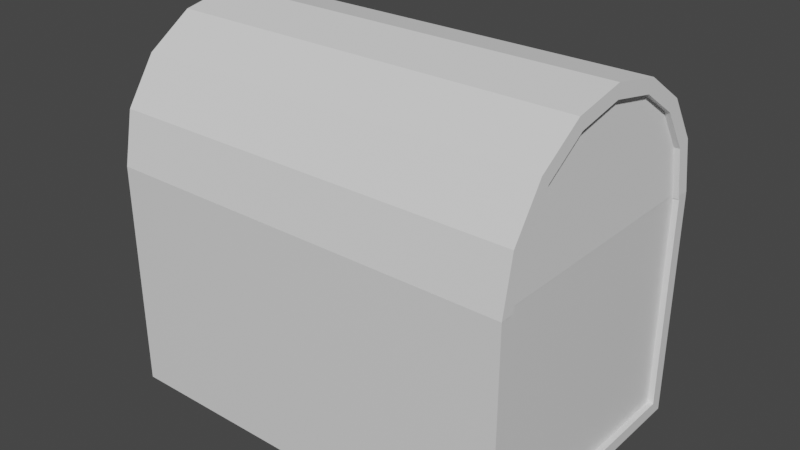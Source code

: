 # Source: treasureChest.blend  (saved by Blender 2.80.75; exported with 4.5.12 LTS)
import bpy
from mathutils import Matrix  # noqa: F401  (used for matrix-valued properties, if any)

bpy.ops.wm.read_factory_settings(use_empty=True)
scene = bpy.context.scene
scene.name = 'Scene'

# ---- collections
col_collection = bpy.data.collections.new('Collection'); scene.collection.children.link(col_collection)

# ---- materials (node trees are filled in below, after node groups)
mat_material = bpy.data.materials.new('Material')
mat_material.alpha_threshold = 0.0
mat_material.use_transparent_shadow = False
mat_material.line_color = (0.0, 0.0, 0.0, 1.0)

# ---- material node trees
mat_material.use_nodes = True; mat_material.node_tree.nodes.clear()
_N = mat_material.node_tree.nodes; _L = mat_material.node_tree.links
n0 = _N.new('ShaderNodeOutputMaterial'); n0.name = 'Material Output'; n0.location = (300, 300)
n1 = _N.new('ShaderNodeBsdfPrincipled'); n1.name = 'Principled BSDF'; n1.location = (10, 300)
n1.distribution = 'GGX'
n1.subsurface_method = 'BURLEY'
n1.inputs[2].default_value = 0.4
n1.inputs[3].default_value = 1.45
n1.inputs[27].default_value = (0.0, 0.0, 0.0, 1.0)
n1.inputs[28].default_value = 1.0
_L.new(n1.outputs[0], n0.inputs[0])
n0.is_active_output = True

# ---- world
world_world = bpy.data.worlds.new('World'); scene.world = world_world
world_world.use_nodes = True; world_world.node_tree.nodes.clear()
_N = world_world.node_tree.nodes; _L = world_world.node_tree.links
n0 = _N.new('ShaderNodeOutputWorld'); n0.name = 'World Output'; n0.location = (300, 300)
n1 = _N.new('ShaderNodeBackground'); n1.name = 'Background'; n1.location = (10, 300)
n1.inputs[0].default_value = (0.05088, 0.05088, 0.05088, 1.0)
_L.new(n1.outputs[0], n0.inputs[0])
n0.is_active_output = True
world_world.color = (0.05088, 0.05088, 0.05088)
world_world.use_sun_shadow = False
world_world.sun_shadow_jitter_overblur = 0.0

# ---- meshes
me_cube = bpy.data.meshes.new('Cube')
me_cube.from_pydata([(1.8, 1.2, 0.5), (-1.8, 1.2, 0.0), (1.75, 1.092, 1.054), (1.8, 1.2, 1.0), (1.75, -1.092, 0.1078), (-1.8, -1.2, 0.5), (-1.8, 1.2, 2.0), (1.8, 1.2, 1.0), (-1.8, -1.2, 1.0), (1.8, -1.2, 2.0), (1.75, 1.092, 0.1078), (1.8, 1.2, 0.0), (1.75, 1.092, 2.0), (1.75, 1.092, 1.527), (1.8, 1.2, 2.0), (1.8, 1.2, 1.5), (1.8, -0.5461, 0.0), (-1.75, 1.092, 0.5809), (-1.8, -0.5461, 0.0), (-1.75, -1.092, 0.5809), (-1.8, -1.092, 0.0), (-1.8, 1.092, 0.0), (-1.75, -1.092, 0.1078), (-1.75, 1.092, 0.1078), (1.8, 1.092, 0.0), (1.8, -1.092, 0.0), (-1.8, 0.0, 0.0), (-1.8, -0.5461, 0.0), (1.8, -0.5461, 0.0), (1.8, 0.0, 0.0), (-1.8, 0.5461, 0.0), (-1.8, 0.0, 0.0), (1.8, 0.0, 0.0), (1.8, 0.5461, 0.0), (-1.8, 0.5461, 0.0), (1.8, 0.5461, 0.0), (-1.75, -1.092, 0.5809), (-1.75, -1.092, 1.054), (-1.75, 1.092, 1.054), (-1.75, 1.092, 0.5809), (-1.75, -1.092, 1.054), (-1.75, -1.092, 1.527), (-1.75, 1.092, 1.527), (-1.75, 1.092, 1.054), (-1.75, 1.092, 2.0), (-1.75, -1.092, 2.0), (-1.75, -1.092, 1.527), (-1.75, 1.092, 1.527), (1.8, -1.2, 0.0), (-1.8, -1.2, 0.0), (-1.8, -1.2, 0.5), (1.8, -1.2, 0.5), (-1.8, -1.2, 1.0), (1.8, -1.2, 1.0), (1.8, -1.2, 0.5), (-1.8, -1.2, 1.5), (1.8, -1.2, 1.5), (1.8, -1.2, 1.0), (-1.8, -1.2, 2.0), (-1.8, -1.2, 1.5), (1.8, -1.2, 1.5), (1.75, 1.092, 0.5809), (1.75, -1.092, 0.5809), (1.75, 1.092, 0.5809), (1.75, -1.092, 1.054), (1.75, -1.092, 0.5809), (1.75, 1.092, 1.054), (1.75, -1.092, 1.527), (1.75, -1.092, 1.054), (1.75, -1.092, 2.0), (1.75, 1.092, 1.527), (1.75, -1.092, 1.527), (1.8, 1.2, 0.5), (-1.8, 1.2, 0.5), (-1.8, 1.2, 1.0), (-1.8, 1.2, 0.5), (-1.8, 1.2, 1.5), (-1.8, 1.2, 1.0), (1.8, 1.2, 1.5), (-1.8, 1.2, 1.5), (-1.642, -1.092, 0.5809), (-1.642, -1.092, 1.054), (-1.8, 1.092, 0.5), (1.8, 1.092, 0.5), (-1.8, 1.092, 1.0), (1.642, -1.092, 0.1078), (1.642, 1.092, 0.1078), (1.642, -1.092, 1.054), (1.642, -1.092, 0.5809), (1.8, 1.092, 1.0), (1.642, -1.092, 0.5809), (-1.8, 1.092, 0.5), (-1.8, 1.092, 0.0), (1.8, -1.092, 1.0), (1.8, -1.092, 0.5), (-1.8, -1.092, 0.0), (1.8, -1.092, 0.0), (1.642, 1.092, 1.054), (1.642, 1.092, 0.5809), (-1.8, 1.092, 2.0), (-1.8, 1.092, 1.5), (-1.8, 1.092, 1.0), (1.8, 1.092, 1.0), (-1.8, -1.092, 0.5), (-1.8, -1.092, 1.0), (1.8, -1.092, 1.5), (1.8, -1.092, 1.0), (1.8, -1.092, 2.0), (-1.8, -1.092, 2.0), (1.8, 1.092, 0.5), (1.8, 1.092, 0.0), (1.642, 1.092, 2.0), (1.642, 1.092, 1.527), (1.642, -1.092, 1.527), (1.642, -1.092, 1.054), (1.8, 1.092, 2.0), (1.8, 1.092, 1.5), (-1.8, 1.092, 1.5), (1.8, 1.092, 1.5), (1.642, 1.092, 1.527), (1.642, 1.092, 1.054), (1.642, -1.092, 2.0), (-1.642, -1.092, 1.054), (-1.642, -1.092, 1.527), (-1.642, -1.092, 1.527), (-1.642, -1.092, 2.0), (1.8, -1.092, 0.5), (-1.8, -1.092, 1.0), (-1.8, -1.092, 1.5), (-1.8, -1.092, 1.5), (1.642, 1.092, 0.5809), (-1.642, -1.092, 0.5809), (-1.642, 1.092, 0.5809), (1.8, -0.5461, 0.1078), (-1.8, -0.5461, 0.1078), (-1.642, -1.092, 0.1078), (1.8, -1.092, 0.1078), (-1.8, -1.092, 0.1078), (-1.8, 1.092, 0.1078), (-1.8, 0.5461, 0.1078), (1.8, 0.0, 0.1078), (1.8, 0.5461, 0.1078), (-1.642, 1.092, 0.1078), (-1.8, 0.5461, 0.1078), (-1.8, 0.0, 0.1078), (1.8, 0.5461, 0.1078), (1.8, 1.092, 0.1078), (-1.8, 0.0, 0.1078), (-1.8, -0.5461, 0.1078), (1.8, -0.5461, 0.1078), (1.8, 0.0, 0.1078), (-1.642, 1.092, 1.054), (-1.642, 1.092, 0.5809), (-1.642, 1.092, 1.527), (-1.642, 1.092, 1.054), (-1.642, 1.092, 2.0), (-1.642, 1.092, 1.527), (-1.8, -1.092, 0.5), (1.8, -1.092, 1.5), (1.642, -1.092, 1.527)], [], [(10, 4, 62, 61), (48, 49, 50, 51), (1, 11, 72, 73), (75, 0, 3, 74), (77, 7, 15, 76), (79, 78, 14, 6), (63, 65, 64, 2), (66, 68, 67, 13), (70, 71, 69, 12), (36, 39, 38, 37), (40, 43, 42, 41), (46, 47, 44, 45), (54, 5, 52, 53), (57, 8, 55, 56), (60, 59, 58, 9), (22, 23, 17, 19), (18, 20, 25, 16), (21, 34, 35, 24), (30, 31, 32, 33), (26, 27, 28, 29), (86, 130, 90, 85), (96, 126, 157, 95), (92, 91, 109, 110), (82, 84, 89, 83), (101, 117, 118, 102), (100, 99, 115, 116), (98, 97, 87, 88), (120, 119, 113, 114), (112, 111, 121, 159), (80, 81, 151, 152), (122, 123, 153, 154), (124, 125, 155, 156), (94, 93, 104, 103), (106, 105, 128, 127), (158, 107, 108, 129), (135, 131, 132, 142), (134, 133, 136, 137), (138, 146, 145, 139), (143, 141, 140, 144), (147, 150, 149, 148), (59, 60, 158, 129), (20, 18, 134, 137), (72, 11, 110, 109), (61, 62, 90, 130), (21, 24, 146, 138), (70, 12, 111, 112), (65, 63, 98, 88), (23, 22, 135, 142), (67, 68, 114, 113), (2, 64, 87, 97), (27, 26, 147, 148), (14, 78, 116, 115), (68, 66, 120, 114), (29, 28, 149, 150), (77, 76, 117, 101), (13, 67, 113, 119), (26, 29, 150, 147), (15, 7, 102, 118), (69, 71, 159, 121), (28, 27, 148, 149), (6, 14, 115, 99), (71, 70, 112, 159), (30, 33, 141, 143), (66, 13, 119, 120), (73, 72, 109, 91), (32, 31, 144, 140), (12, 69, 121, 111), (74, 3, 89, 84), (35, 34, 139, 145), (11, 1, 92, 110), (76, 15, 118, 117), (38, 39, 152, 151), (40, 41, 123, 122), (36, 37, 81, 80), (78, 79, 100, 116), (39, 36, 80, 152), (46, 45, 125, 124), (0, 75, 82, 83), (37, 38, 151, 81), (48, 51, 126, 96), (75, 74, 84, 82), (42, 43, 154, 153), (55, 8, 127, 128), (4, 10, 86, 85), (43, 40, 122, 154), (58, 59, 129, 108), (64, 65, 88, 87), (41, 42, 153, 123), (10, 61, 130, 86), (3, 0, 83, 89), (45, 44, 155, 125), (19, 17, 132, 131), (62, 4, 85, 90), (44, 47, 156, 155), (18, 16, 133, 134), (1, 73, 91, 92), (47, 46, 124, 156), (22, 19, 131, 135), (54, 53, 93, 94), (50, 49, 95, 157), (16, 25, 136, 133), (49, 48, 96, 95), (51, 50, 157, 126), (25, 20, 137, 136), (63, 2, 97, 98), (5, 54, 94, 103), (34, 21, 138, 139), (79, 6, 99, 100), (53, 52, 104, 93), (33, 32, 140, 141), (7, 77, 101, 102), (8, 57, 106, 127), (17, 23, 142, 132), (52, 5, 103, 104), (56, 55, 128, 105), (31, 30, 143, 144), (57, 56, 105, 106), (60, 9, 107, 158), (24, 35, 145, 146), (9, 58, 108, 107)])
_uv = me_cube.uv_layers.new(name='UVMap')
_uv.uv.foreach_set('vector', [0.125, 0.5, 0.125, 0.75, 0.1875, 0.75, 0.1875, 0.5, 0.375, 0.25, 0.375, 0.5, 0.4375, 0.5, 0.4375, 0.25, 0.625, 0.5, 0.625, 0.75, 0.6875, 0.75, 0.6875, 0.5, 0.6875, 0.5, 0.6875, 0.75, 0.75, 0.75, 0.75, 0.5, 0.75, 0.5, 0.75, 0.75, 0.8125, 0.75, 0.8125, 0.5, 0.8125, 0.5, 0.8125, 0.75, 0.875, 0.75, 0.875, 0.5, 0.1875, 0.5, 0.1875, 0.75, 0.25, 0.75, 0.25, 0.5, 0.25, 0.5, 0.25, 0.75, 0.3125, 0.75, 0.3125, 0.5, 0.3125, 0.5, 0.3125, 0.75, 0.375, 0.75, 0.375, 0.5, 0.4375, 0.5, 0.4375, 0.75, 0.5, 0.75, 0.5, 0.5, 0.5, 0.5, 0.5, 0.75, 0.5625, 0.75, 0.5625, 0.5, 0.5625, 0.5, 0.5625, 0.75, 0.625, 0.75, 0.625, 0.5, 0.4375, 0.25, 0.4375, 0.5, 0.5, 0.5, 0.5, 0.25, 0.5, 0.25, 0.5, 0.5, 0.5625, 0.5, 0.5625, 0.25, 0.5625, 0.25, 0.5625, 0.5, 0.625, 0.5, 0.625, 0.25, 0.375, 0.5, 0.375, 0.75, 0.4375, 0.75, 0.4375, 0.5, 0.375, 0.9375, 0.375, 1.0, 0.625, 1.0, 0.625, 0.9375, 0.375, 0.75, 0.375, 0.8125, 0.625, 0.8125, 0.625, 0.75, 0.375, 0.8125, 0.375, 0.875, 0.625, 0.875, 0.625, 0.8125, 0.375, 0.875, 0.375, 0.9375, 0.625, 0.9375, 0.625, 0.875, 0.125, 0.5, 0.1875, 0.5, 0.1875, 0.75, 0.125, 0.75, 0.375, 0.25, 0.4375, 0.25, 0.4375, 0.5, 0.375, 0.5, 0.625, 0.5, 0.6875, 0.5, 0.6875, 0.75, 0.625, 0.75, 0.6875, 0.5, 0.75, 0.5, 0.75, 0.75, 0.6875, 0.75, 0.75, 0.5, 0.8125, 0.5, 0.8125, 0.75, 0.75, 0.75, 0.8125, 0.5, 0.875, 0.5, 0.875, 0.75, 0.8125, 0.75, 0.1875, 0.5, 0.25, 0.5, 0.25, 0.75, 0.1875, 0.75, 0.25, 0.5, 0.3125, 0.5, 0.3125, 0.75, 0.25, 0.75, 0.3125, 0.5, 0.375, 0.5, 0.375, 0.75, 0.3125, 0.75, 0.4375, 0.5, 0.5, 0.5, 0.5, 0.75, 0.4375, 0.75, 0.5, 0.5, 0.5625, 0.5, 0.5625, 0.75, 0.5, 0.75, 0.5625, 0.5, 0.625, 0.5, 0.625, 0.75, 0.5625, 0.75, 0.4375, 0.25, 0.5, 0.25, 0.5, 0.5, 0.4375, 0.5, 0.5, 0.25, 0.5625, 0.25, 0.5625, 0.5, 0.5, 0.5, 0.5625, 0.25, 0.625, 0.25, 0.625, 0.5, 0.5625, 0.5, 0.375, 0.5, 0.4375, 0.5, 0.4375, 0.75, 0.375, 0.75, 0.375, 0.9375, 0.625, 0.9375, 0.625, 1.0, 0.375, 1.0, 0.375, 0.75, 0.625, 0.75, 0.625, 0.8125, 0.375, 0.8125, 0.375, 0.8125, 0.625, 0.8125, 0.625, 0.875, 0.375, 0.875, 0.375, 0.875, 0.625, 0.875, 0.625, 0.9375, 0.375, 0.9375, 0.5625, 0.5, 0.5625, 0.25, 0.5625, 0.25, 0.5625, 0.5, 0.375, 1.0, 0.375, 0.9375, 0.375, 0.9375, 0.375, 1.0, 0.6875, 0.75, 0.625, 0.75, 0.625, 0.75, 0.6875, 0.75, 0.1875, 0.5, 0.1875, 0.75, 0.1875, 0.75, 0.1875, 0.5, 0.375, 0.75, 0.625, 0.75, 0.625, 0.75, 0.375, 0.75, 0.3125, 0.5, 0.375, 0.5, 0.375, 0.5, 0.3125, 0.5, 0.1875, 0.75, 0.1875, 0.5, 0.1875, 0.5, 0.1875, 0.75, 0.375, 0.75, 0.375, 0.5, 0.375, 0.5, 0.375, 0.75, 0.3125, 0.75, 0.25, 0.75, 0.25, 0.75, 0.3125, 0.75, 0.25, 0.5, 0.25, 0.75, 0.25, 0.75, 0.25, 0.5, 0.375, 0.9375, 0.375, 0.875, 0.375, 0.875, 0.375, 0.9375, 0.875, 0.75, 0.8125, 0.75, 0.8125, 0.75, 0.875, 0.75, 0.25, 0.75, 0.25, 0.5, 0.25, 0.5, 0.25, 0.75, 0.625, 0.875, 0.625, 0.9375, 0.625, 0.9375, 0.625, 0.875, 0.75, 0.5, 0.8125, 0.5, 0.8125, 0.5, 0.75, 0.5, 0.3125, 0.5, 0.3125, 0.75, 0.3125, 0.75, 0.3125, 0.5, 0.375, 0.875, 0.625, 0.875, 0.625, 0.875, 0.375, 0.875, 0.8125, 0.75, 0.75, 0.75, 0.75, 0.75, 0.8125, 0.75, 0.375, 0.75, 0.3125, 0.75, 0.3125, 0.75, 0.375, 0.75, 0.625, 0.9375, 0.375, 0.9375, 0.375, 0.9375, 0.625, 0.9375, 0.875, 0.5, 0.875, 0.75, 0.875, 0.75, 0.875, 0.5, 0.3125, 0.75, 0.3125, 0.5, 0.3125, 0.5, 0.3125, 0.75, 0.375, 0.8125, 0.625, 0.8125, 0.625, 0.8125, 0.375, 0.8125, 0.25, 0.5, 0.3125, 0.5, 0.3125, 0.5, 0.25, 0.5, 0.6875, 0.5, 0.6875, 0.75, 0.6875, 0.75, 0.6875, 0.5, 0.625, 0.875, 0.375, 0.875, 0.375, 0.875, 0.625, 0.875, 0.375, 0.5, 0.375, 0.75, 0.375, 0.75, 0.375, 0.5, 0.75, 0.5, 0.75, 0.75, 0.75, 0.75, 0.75, 0.5, 0.625, 0.8125, 0.375, 0.8125, 0.375, 0.8125, 0.625, 0.8125, 0.625, 0.75, 0.625, 0.5, 0.625, 0.5, 0.625, 0.75, 0.8125, 0.5, 0.8125, 0.75, 0.8125, 0.75, 0.8125, 0.5, 0.5, 0.75, 0.4375, 0.75, 0.4375, 0.75, 0.5, 0.75, 0.5, 0.5, 0.5625, 0.5, 0.5625, 0.5, 0.5, 0.5, 0.4375, 0.5, 0.5, 0.5, 0.5, 0.5, 0.4375, 0.5, 0.8125, 0.75, 0.8125, 0.5, 0.8125, 0.5, 0.8125, 0.75, 0.4375, 0.75, 0.4375, 0.5, 0.4375, 0.5, 0.4375, 0.75, 0.5625, 0.5, 0.625, 0.5, 0.625, 0.5, 0.5625, 0.5, 0.6875, 0.75, 0.6875, 0.5, 0.6875, 0.5, 0.6875, 0.75, 0.5, 0.5, 0.5, 0.75, 0.5, 0.75, 0.5, 0.5, 0.375, 0.25, 0.4375, 0.25, 0.4375, 0.25, 0.375, 0.25, 0.6875, 0.5, 0.75, 0.5, 0.75, 0.5, 0.6875, 0.5, 0.5625, 0.75, 0.5, 0.75, 0.5, 0.75, 0.5625, 0.75, 0.5625, 0.5, 0.5, 0.5, 0.5, 0.5, 0.5625, 0.5, 0.125, 0.75, 0.125, 0.5, 0.125, 0.5, 0.125, 0.75, 0.5, 0.75, 0.5, 0.5, 0.5, 0.5, 0.5, 0.75, 0.625, 0.5, 0.5625, 0.5, 0.5625, 0.5, 0.625, 0.5, 0.25, 0.75, 0.1875, 0.75, 0.1875, 0.75, 0.25, 0.75, 0.5625, 0.5, 0.5625, 0.75, 0.5625, 0.75, 0.5625, 0.5, 0.125, 0.5, 0.1875, 0.5, 0.1875, 0.5, 0.125, 0.5, 0.75, 0.75, 0.6875, 0.75, 0.6875, 0.75, 0.75, 0.75, 0.625, 0.5, 0.625, 0.75, 0.625, 0.75, 0.625, 0.5, 0.4375, 0.5, 0.4375, 0.75, 0.4375, 0.75, 0.4375, 0.5, 0.1875, 0.75, 0.125, 0.75, 0.125, 0.75, 0.1875, 0.75, 0.625, 0.75, 0.5625, 0.75, 0.5625, 0.75, 0.625, 0.75, 0.375, 0.9375, 0.625, 0.9375, 0.625, 0.9375, 0.375, 0.9375, 0.625, 0.5, 0.6875, 0.5, 0.6875, 0.5, 0.625, 0.5, 0.5625, 0.75, 0.5625, 0.5, 0.5625, 0.5, 0.5625, 0.75, 0.375, 0.5, 0.4375, 0.5, 0.4375, 0.5, 0.375, 0.5, 0.4375, 0.25, 0.5, 0.25, 0.5, 0.25, 0.4375, 0.25, 0.4375, 0.5, 0.375, 0.5, 0.375, 0.5, 0.4375, 0.5, 0.625, 0.9375, 0.625, 1.0, 0.625, 1.0, 0.625, 0.9375, 0.375, 0.5, 0.375, 0.25, 0.375, 0.25, 0.375, 0.5, 0.4375, 0.25, 0.4375, 0.5, 0.4375, 0.5, 0.4375, 0.25, 0.625, 1.0, 0.375, 1.0, 0.375, 1.0, 0.625, 1.0, 0.1875, 0.5, 0.25, 0.5, 0.25, 0.5, 0.1875, 0.5, 0.4375, 0.5, 0.4375, 0.25, 0.4375, 0.25, 0.4375, 0.5, 0.375, 0.8125, 0.375, 0.75, 0.375, 0.75, 0.375, 0.8125, 0.8125, 0.5, 0.875, 0.5, 0.875, 0.5, 0.8125, 0.5, 0.5, 0.25, 0.5, 0.5, 0.5, 0.5, 0.5, 0.25, 0.625, 0.8125, 0.625, 0.875, 0.625, 0.875, 0.625, 0.8125, 0.75, 0.75, 0.75, 0.5, 0.75, 0.5, 0.75, 0.75, 0.5, 0.5, 0.5, 0.25, 0.5, 0.25, 0.5, 0.5, 0.4375, 0.75, 0.375, 0.75, 0.375, 0.75, 0.4375, 0.75, 0.5, 0.5, 0.4375, 0.5, 0.4375, 0.5, 0.5, 0.5, 0.5625, 0.25, 0.5625, 0.5, 0.5625, 0.5, 0.5625, 0.25, 0.375, 0.875, 0.375, 0.8125, 0.375, 0.8125, 0.375, 0.875, 0.5, 0.25, 0.5625, 0.25, 0.5625, 0.25, 0.5, 0.25, 0.5625, 0.25, 0.625, 0.25, 0.625, 0.25, 0.5625, 0.25, 0.625, 0.75, 0.625, 0.8125, 0.625, 0.8125, 0.625, 0.75, 0.625, 0.25, 0.625, 0.5, 0.625, 0.5, 0.625, 0.25])
me_cube.materials.append(mat_material)
me_cube.use_remesh_preserve_volume = False
me_cube.use_remesh_preserve_attributes = False
me_cube.use_mirror_vertex_groups = False
me_cube.update()
me_cylinder = bpy.data.meshes.new('Cylinder')
me_cylinder.from_pydata([(-0.4592, -1.109, 1.8), (-0.4592, -1.109, -1.8), (-0.8485, -0.8485, 1.8), (-0.8485, -0.8485, -1.8), (-1.109, -0.4592, 1.8), (-1.109, -0.4592, -1.8), (-1.2, 1.431e-08, 1.8), (-1.2, 1.431e-08, -1.8), (-1.109, 0.4592, 1.8), (-1.109, 0.4592, -1.8), (-0.8485, 0.8485, 1.8), (-0.8485, 0.8485, -1.8), (-0.9997, 0.4141, 1.75), (-1.082, 1.29e-08, 1.75), (-0.9997, -0.4141, 1.75), (-0.7652, -0.7652, 1.75), (-0.4141, -0.9997, 1.75), (-0.7652, -0.7652, 1.75), (-0.7652, 0.7652, 1.75), (-0.4141, 0.9997, 1.75), (-0.4141, -0.9997, 1.632), (-0.7652, -0.7652, 1.632), (-0.4141, 0.9997, -1.75), (-0.7652, 0.7652, -1.75), (-0.7652, -0.7652, -1.75), (-0.4141, -0.9997, -1.75), (-0.9997, 0.4141, -1.75), (-1.082, 1.29e-08, -1.75), (-0.9997, -0.4141, -1.75), (-0.7652, -0.7652, -1.75), (-0.7652, 0.7652, 1.75), (-0.4141, 0.9997, 1.75), (-0.4141, -0.9997, 1.75), (1.656e-07, -1.082, 1.75), (2.186e-09, 1.082, 1.75), (1.328e-08, 1.082, -1.75), (1.767e-07, -1.082, -1.75), (-0.4141, -0.9997, -1.75), (-0.4141, 0.9997, -1.75), (-0.7652, 0.7652, -1.75), (1.812e-07, -1.2, 1.8), (1.812e-07, -1.2, -1.8), (-0.4592, -1.109, 1.8), (-0.4592, -1.109, -1.8), (-0.8485, -0.8485, 1.8), (-0.8485, -0.8485, -1.8), (-1.109, -0.4592, 1.8), (-1.109, -0.4592, -1.8), (-1.2, 1.431e-08, 1.8), (-1.2, 1.431e-08, -1.8), (-1.109, 0.4592, 1.8), (-1.109, 0.4592, -1.8), (-0.7652, -0.7652, -1.632), (-0.7652, 0.7652, -1.632), (-0.9997, 0.4141, -1.632), (-0.7652, 0.7652, -1.632), (-0.7652, 0.7652, 1.632), (-0.7652, -0.7652, 1.632), (-0.9997, 0.4141, 1.632), (-1.082, 1.29e-08, 1.632), (-0.9997, -0.4141, 1.632), (-0.4141, 0.9997, 1.632), (-0.7652, 0.7652, 1.632), (-0.4141, -0.9997, -1.632), (-0.4141, 0.9997, -1.632), (-1.082, 1.29e-08, -1.632), (-0.9997, -0.4141, -1.632), (-0.7652, -0.7652, -1.632), (-0.4141, 0.9997, 1.632), (-0.4141, -0.9997, 1.632), (2.692e-09, 1.082, 1.632), (1.661e-07, -1.082, 1.632), (1.762e-07, -1.082, -1.632), (-0.4141, -0.9997, -1.632), (-0.4141, 0.9997, -1.632), (1.277e-08, 1.082, -1.632), (0.0, 1.2, -1.8), (0.0, 1.2, 1.8), (-0.4592, 1.109, -1.8), (-0.4592, 1.109, 1.8), (0.023, 1.084, 1.8), (0.023, 1.084, -1.8), (-0.4141, 0.9997, -1.8), (-0.4141, 0.9997, 1.8), (-0.8485, 0.8485, -1.8), (-0.8485, 0.8485, 1.8), (-0.4592, 1.109, -1.8), (-0.4592, 1.109, 1.8), (-0.7652, 0.7652, -1.8), (-0.7652, 0.7652, 1.8), (-0.4141, 0.9997, -1.8), (-0.4141, 0.9997, 1.8), (-0.9997, 0.4141, -1.8), (-0.9997, 0.4141, 1.8), (-0.7652, 0.7652, -1.8), (-0.7652, 0.7652, 1.8), (-1.082, -1.657e-09, -1.8), (-1.082, -1.657e-09, 1.8), (-0.9997, 0.4141, -1.8), (-0.9997, 0.4141, 1.8), (-0.9997, -0.4141, -1.8), (-0.9997, -0.4141, 1.8), (-1.082, -1.657e-09, -1.8), (-1.082, -1.657e-09, 1.8), (-0.7652, -0.7652, -1.8), (-0.7652, -0.7652, 1.8), (-0.9997, -0.4141, -1.8), (-0.9997, -0.4141, 1.8), (-0.4141, -0.9997, -1.8), (-0.4141, -0.9997, 1.8), (-0.7652, -0.7652, -1.8), (-0.7652, -0.7652, 1.8), (0.023, -1.084, 1.8), (0.023, -1.084, -1.8), (-0.4141, -0.9997, -1.8), (-0.4141, -0.9997, 1.8)], [], [(40, 0, 115, 112), (42, 2, 111, 109), (44, 4, 107, 105), (7, 47, 100, 102), (48, 8, 99, 97), (50, 10, 95, 93), (85, 87, 91, 89), (17, 18, 19, 16), (23, 24, 25, 22), (29, 39, 26, 27, 28), (32, 31, 34, 33), (14, 13, 12, 30, 15), (38, 37, 36, 35), (1, 41, 113, 114), (3, 43, 108, 110), (5, 45, 104, 106), (46, 6, 103, 101), (9, 49, 96, 98), (11, 51, 92, 94), (86, 84, 88, 90), (21, 20, 61, 62), (53, 64, 63, 52), (67, 66, 65, 54, 55), (69, 71, 70, 68), (60, 57, 56, 58, 59), (74, 75, 72, 73), (35, 36, 72, 75), (104, 105, 107, 106), (113, 41, 40, 112), (24, 23, 53, 52), (37, 38, 74, 73), (22, 25, 63, 64), (17, 16, 20, 21), (26, 39, 55, 54), (39, 29, 67, 55), (100, 101, 103, 102), (23, 22, 64, 53), (15, 30, 56, 57), (47, 7, 6, 46), (25, 24, 52, 63), (30, 12, 58, 56), (27, 26, 54, 65), (82, 78, 79, 83), (12, 13, 59, 58), (96, 97, 99, 98), (28, 27, 65, 66), (13, 14, 60, 59), (49, 9, 8, 48), (29, 28, 66, 67), (113, 112, 115, 114), (14, 15, 57, 60), (31, 32, 69, 68), (41, 1, 0, 40), (19, 18, 62, 61), (92, 93, 95, 94), (34, 31, 68, 70), (16, 19, 61, 20), (51, 11, 10, 50), (32, 33, 71, 69), (108, 109, 111, 110), (18, 17, 21, 62), (33, 34, 70, 71), (43, 3, 2, 42), (88, 89, 91, 90), (36, 37, 73, 72), (84, 86, 87, 85), (38, 35, 75, 74), (45, 5, 4, 44), (78, 76, 77, 79), (82, 83, 80, 81), (76, 78, 82, 81), (79, 77, 80, 83), (86, 90, 91, 87), (85, 89, 88, 84), (9, 98, 99, 8), (11, 94, 95, 10), (7, 102, 103, 6), (48, 97, 96, 49), (5, 106, 107, 4), (50, 93, 92, 51), (46, 101, 100, 47), (3, 110, 111, 2), (1, 114, 115, 0), (42, 109, 108, 43), (44, 105, 104, 45), (76, 81, 80, 77)])
_uv = me_cylinder.uv_layers.new(name='UVMap')
_uv.uv.foreach_set('vector', [0.5, 1.0, 0.4375, 1.0, 0.4375, 1.0, 0.5, 1.0, 0.4375, 1.0, 0.375, 1.0, 0.375, 1.0, 0.4375, 1.0, 0.375, 1.0, 0.3125, 1.0, 0.3125, 1.0, 0.375, 1.0, 0.25, 0.5, 0.3125, 0.5, 0.3125, 0.5, 0.25, 0.5, 0.25, 1.0, 0.1875, 1.0, 0.1875, 1.0, 0.25, 1.0, 0.1875, 1.0, 0.125, 1.0, 0.125, 1.0, 0.1875, 1.0, 0.125, 1.0, 0.0625, 1.0, 0.0625, 1.0, 0.125, 1.0, 0.0, 0.0, 0.0, 0.0, 0.0, 0.0, 0.0, 0.0, 0.0, 0.0, 0.0, 0.0, 0.0, 0.0, 0.0, 0.0, 0.0, 0.0, 0.0, 0.0, 0.1875, 0.5, 0.25, 0.5, 0.3125, 0.5, 0.0, 0.0, 0.0, 0.0, 0.0, 0.0, 0.0, 0.0, 0.3125, 1.0, 0.25, 1.0, 0.1875, 1.0, 0.125, 1.0, 0.0, 0.0, 0.0, 0.0, 0.0, 0.0, 0.0, 0.0, 0.0, 0.0, 0.4375, 0.5, 0.5, 0.5, 0.5, 0.5, 0.4375, 0.5, 0.375, 0.5, 0.4375, 0.5, 0.4375, 0.5, 0.375, 0.5, 0.3125, 0.5, 0.375, 0.5, 0.375, 0.5, 0.3125, 0.5, 0.3125, 1.0, 0.25, 1.0, 0.25, 1.0, 0.3125, 1.0, 0.1875, 0.5, 0.25, 0.5, 0.25, 0.5, 0.1875, 0.5, 0.125, 0.5, 0.1875, 0.5, 0.1875, 0.5, 0.125, 0.5, 0.0625, 0.5, 0.125, 0.5, 0.125, 0.5, 0.0625, 0.5, 0.0, 0.0, 0.0, 0.0, 0.0, 0.0, 0.0, 0.0, 0.0, 0.0, 0.0, 0.0, 0.0, 0.0, 0.0, 0.0, 0.0, 0.0, 0.3125, 0.5, 0.25, 0.5, 0.1875, 0.5, 0.0, 0.0, 0.0, 0.0, 0.0, 0.0, 0.0, 0.0, 0.0, 0.0, 0.3125, 1.0, 0.0, 0.0, 0.125, 1.0, 0.1875, 1.0, 0.25, 1.0, 0.0, 0.0, 0.0, 0.0, 0.0, 0.0, 0.0, 0.0, 0.0, 0.0, 0.0, 0.0, 0.0, 0.0, 0.0, 0.0, 0.375, 0.5, 0.375, 1.0, 0.3125, 1.0, 0.3125, 0.5, 0.0, 0.0, 0.0, 0.0, 0.0, 0.0, 0.0, 0.0, 0.0, 0.0, 0.0, 0.0, 0.0, 0.0, 0.0, 0.0, 0.0, 0.0, 0.0, 0.0, 0.0, 0.0, 0.0, 0.0, 0.0, 0.0, 0.0, 0.0, 0.0, 0.0, 0.0, 0.0, 0.0, 0.0, 0.0, 0.0, 0.0, 0.0, 0.0, 0.0, 0.1875, 0.5, 0.0, 0.0, 0.0, 0.0, 0.1875, 0.5, 0.0, 0.0, 0.0, 0.0, 0.0, 0.0, 0.0, 0.0, 0.3125, 0.5, 0.3125, 1.0, 0.25, 1.0, 0.25, 0.5, 0.0, 0.0, 0.0, 0.0, 0.0, 0.0, 0.0, 0.0, 0.0, 0.0, 0.125, 1.0, 0.125, 1.0, 0.0, 0.0, 0.3125, 0.5, 0.25, 0.5, 0.25, 1.0, 0.3125, 1.0, 0.0, 0.0, 0.0, 0.0, 0.0, 0.0, 0.0, 0.0, 0.125, 1.0, 0.1875, 1.0, 0.1875, 1.0, 0.125, 1.0, 0.25, 0.5, 0.1875, 0.5, 0.1875, 0.5, 0.25, 0.5, 0.0, 0.0, 0.0, 0.0, 0.0, 0.0, 0.0, 0.0, 0.1875, 1.0, 0.25, 1.0, 0.25, 1.0, 0.1875, 1.0, 0.25, 0.5, 0.25, 1.0, 0.1875, 1.0, 0.1875, 0.5, 0.3125, 0.5, 0.25, 0.5, 0.25, 0.5, 0.3125, 0.5, 0.25, 1.0, 0.3125, 1.0, 0.3125, 1.0, 0.25, 1.0, 0.25, 0.5, 0.1875, 0.5, 0.1875, 1.0, 0.25, 1.0, 0.0, 0.0, 0.3125, 0.5, 0.3125, 0.5, 0.0, 0.0, 0.5, 0.5, 0.5, 1.0, 0.4375, 1.0, 0.4375, 0.5, 0.3125, 1.0, 0.0, 0.0, 0.0, 0.0, 0.3125, 1.0, 0.0, 0.0, 0.0, 0.0, 0.0, 0.0, 0.0, 0.0, 0.5, 0.5, 0.4375, 0.5, 0.4375, 1.0, 0.5, 1.0, 0.0, 0.0, 0.0, 0.0, 0.0, 0.0, 0.0, 0.0, 0.1875, 0.5, 0.1875, 1.0, 0.125, 1.0, 0.125, 0.5, 0.0, 0.0, 0.0, 0.0, 0.0, 0.0, 0.0, 0.0, 0.0, 0.0, 0.0, 0.0, 0.0, 0.0, 0.0, 0.0, 0.1875, 0.5, 0.125, 0.5, 0.125, 1.0, 0.1875, 1.0, 0.0, 0.0, 0.0, 0.0, 0.0, 0.0, 0.0, 0.0, 0.4375, 0.5, 0.4375, 1.0, 0.375, 1.0, 0.375, 0.5, 0.0, 0.0, 0.0, 0.0, 0.0, 0.0, 0.0, 0.0, 0.0, 0.0, 0.0, 0.0, 0.0, 0.0, 0.0, 0.0, 0.4375, 0.5, 0.375, 0.5, 0.375, 1.0, 0.4375, 1.0, 0.125, 0.5, 0.125, 1.0, 0.0625, 1.0, 0.0625, 0.5, 0.0, 0.0, 0.0, 0.0, 0.0, 0.0, 0.0, 0.0, 0.125, 0.5, 0.0625, 0.5, 0.0625, 1.0, 0.125, 1.0, 0.0, 0.0, 0.0, 0.0, 0.0, 0.0, 0.0, 0.0, 0.375, 0.5, 0.3125, 0.5, 0.3125, 1.0, 0.375, 1.0, 0.0625, 0.5, 0.0, 0.5, 0.0, 1.0, 0.0625, 1.0, 0.0625, 0.5, 0.0625, 1.0, 0.0, 1.0, 0.0, 0.5, 0.0, 0.5, 0.0625, 0.5, 0.0625, 0.5, 0.0, 0.5, 0.0625, 1.0, 0.0, 1.0, 0.0, 1.0, 0.0625, 1.0, 0.0, 0.0, 0.0, 0.0, 0.0, 0.0, 0.0, 0.0, 0.0, 0.0, 0.0, 0.0, 0.0, 0.0, 0.0, 0.0, 0.0, 0.0, 0.0, 0.0, 0.0, 0.0, 0.0, 0.0, 0.0, 0.0, 0.0, 0.0, 0.0, 0.0, 0.0, 0.0, 0.0, 0.0, 0.0, 0.0, 0.0, 0.0, 0.0, 0.0, 0.0, 0.0, 0.0, 0.0, 0.0, 0.0, 0.0, 0.0, 0.0, 0.0, 0.0, 0.0, 0.0, 0.0, 0.0, 0.0, 0.0, 0.0, 0.0, 0.0, 0.0, 0.0, 0.0, 0.0, 0.0, 0.0, 0.0, 0.0, 0.0, 0.0, 0.0, 0.0, 0.0, 0.0, 0.0, 0.0, 0.0, 0.0, 0.0, 0.0, 0.0, 0.0, 0.0, 0.0, 0.0, 0.0, 0.0, 0.0, 0.0, 0.0, 0.0, 0.0, 0.0, 0.0, 0.0, 0.0, 0.0, 0.0, 0.0, 0.0, 0.0, 0.0, 0.0, 0.0, 0.0, 0.0, 0.0, 0.0, 0.0, 0.0, 0.0, 0.0])
me_cylinder.use_remesh_preserve_volume = False
me_cylinder.use_remesh_preserve_attributes = False
me_cylinder.use_mirror_vertex_groups = False
me_cylinder.update()

# ---- objects
ob_bottom = bpy.data.objects.new('bottom', me_cube)
ob_lid = bpy.data.objects.new('lid', me_cylinder)

# ---- transforms, parenting, visibility, modifiers, constraints
ob_bottom.location = (0.0, 0.0, 0.0)
ob_bottom.lock_rotations_4d = False
ob_bottom.empty_display_type = 'ARROWS'
ob_bottom.lineart.crease_threshold = 0.0
ob_lid.location = (0.0, 0.0, 1.999)
ob_lid.rotation_euler = (0.0, 1.571, 0.0)
ob_lid.lineart.crease_threshold = 0.0

# ---- collection membership
col_collection.objects.link(ob_bottom)
col_collection.objects.link(ob_lid)

# ---- scene / render settings (as saved in the file)
scene.frame_start = 1; scene.frame_end = 250; scene.frame_set(1)
scene.render.engine = 'BLENDER_EEVEE_NEXT'
scene.cycles.use_denoising = False
scene.cycles.samples = 128
scene.cycles.sampling_pattern = 'TABULATED_SOBOL'
scene.cycles.use_adaptive_sampling = False
scene.cycles.use_light_tree = False
scene.view_settings.view_transform = 'Filmic'
bpy.context.view_layer.update()

# ---- added for rendering (the .blend has no active camera and no usable light): camera, sun
cam_auto = bpy.data.cameras.new('AutoCamera')
cam_auto.lens = 50.0
cam_auto.sensor_width = 36.0
cam_auto.clip_end = 1000.0
ob_auto_camera = bpy.data.objects.new('AutoCamera', cam_auto)
scene.collection.objects.link(ob_auto_camera)
ob_auto_camera.location = (4.9785, -5.9742, 5.5823)
ob_auto_camera.rotation_euler = (1.09748, -7.21219e-08, 0.694738)
scene.camera = ob_auto_camera
light_auto_sun = bpy.data.lights.new('AutoSun', 'SUN')
light_auto_sun.energy = 3.0
light_auto_sun.angle = 0.0523599
ob_auto_sun = bpy.data.objects.new('AutoSun', light_auto_sun)
scene.collection.objects.link(ob_auto_sun)
ob_auto_sun.rotation_euler = (0.872665, 0.174533, 0.523599)
bpy.context.view_layer.update()
